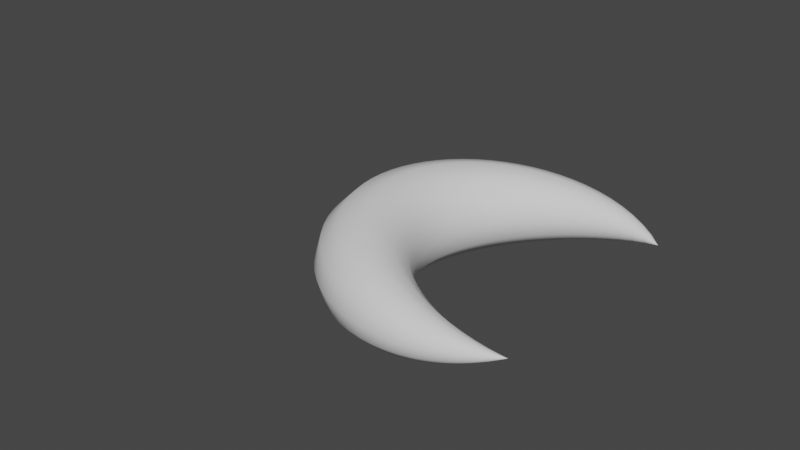 # Source: moon.blend  (saved by Blender 2.93.21; exported with 4.5.12 LTS)
import bpy
from mathutils import Matrix  # noqa: F401  (used for matrix-valued properties, if any)

bpy.ops.wm.read_factory_settings(use_empty=True)
scene = bpy.context.scene
scene.name = 'Scene'

# ---- collections
col_collection = bpy.data.collections.new('Collection'); scene.collection.children.link(col_collection)

# ---- world
world_world = bpy.data.worlds.new('World'); scene.world = world_world
world_world.use_nodes = True; world_world.node_tree.nodes.clear()
_N = world_world.node_tree.nodes; _L = world_world.node_tree.links
n0 = _N.new('ShaderNodeOutputWorld'); n0.name = 'World Output'; n0.location = (300, 300)
n1 = _N.new('ShaderNodeBackground'); n1.name = 'Background'; n1.location = (10, 300)
n1.inputs[0].default_value = (0.05088, 0.05088, 0.05088, 1.0)
_L.new(n1.outputs[0], n0.inputs[0])
n0.is_active_output = True
world_world.color = (0.05088, 0.05088, 0.05088)
world_world.use_sun_shadow = False
world_world.sun_shadow_jitter_overblur = 0.0

# ---- curves / text
cu_nurbspath = bpy.data.curves.new('NurbsPath', 'CURVE')
cu_nurbspath.dimensions = '3D'
_sp = cu_nurbspath.splines.new('NURBS'); _sp.points.add(4)
_sp.points.foreach_set('co', [2.686, 2.439, 0.0, 1.0, -0.3089, 3.976, 0.0, 1.0, -4.755, -0.007515, 0.0, 1.0, -0.3089, -3.972, 0.0, 1.0, 2.686, -2.436, 0.0, 1.0])
_sp.points.foreach_set('radius', [0.001, 1.0, 1.0, 1.0, 0.001])
_sp.order_u = 5
_sp.order_v = 0
_sp.use_endpoint_u = True
cu_nurbspath.use_path = True
cu_nurbspath.bevel_depth = 1.16
cu_nurbspath.fill_mode = 'FULL'

# ---- objects
ob_nurbspath = bpy.data.objects.new('NurbsPath', cu_nurbspath)

# ---- transforms, parenting, visibility, modifiers, constraints
ob_nurbspath.location = (0.0, 0.0, 0.0)

# ---- collection membership
col_collection.objects.link(ob_nurbspath)

# ---- scene / render settings (as saved in the file)
scene.frame_start = 1; scene.frame_end = 250; scene.frame_set(1)
scene.render.engine = 'BLENDER_EEVEE_NEXT'
scene.cycles.use_denoising = False
scene.cycles.samples = 128
scene.cycles.sampling_pattern = 'TABULATED_SOBOL'
scene.cycles.use_adaptive_sampling = False
scene.cycles.use_light_tree = False
scene.view_settings.view_transform = 'Filmic'
bpy.context.view_layer.update()

# ---- added for rendering (the .blend has no active camera and no usable light): camera, sun
cam_auto = bpy.data.cameras.new('AutoCamera')
cam_auto.lens = 50.0
cam_auto.sensor_width = 36.0
cam_auto.clip_end = 1000.0
ob_auto_camera = bpy.data.objects.new('AutoCamera', cam_auto)
scene.collection.objects.link(ob_auto_camera)
ob_auto_camera.location = (10.6794, -14.6539, 9.77055)
ob_auto_camera.rotation_euler = (1.09748, -7.21219e-08, 0.694738)
scene.camera = ob_auto_camera
light_auto_sun = bpy.data.lights.new('AutoSun', 'SUN')
light_auto_sun.energy = 3.0
light_auto_sun.angle = 0.0523599
ob_auto_sun = bpy.data.objects.new('AutoSun', light_auto_sun)
scene.collection.objects.link(ob_auto_sun)
ob_auto_sun.rotation_euler = (0.872665, 0.174533, 0.523599)
bpy.context.view_layer.update()
